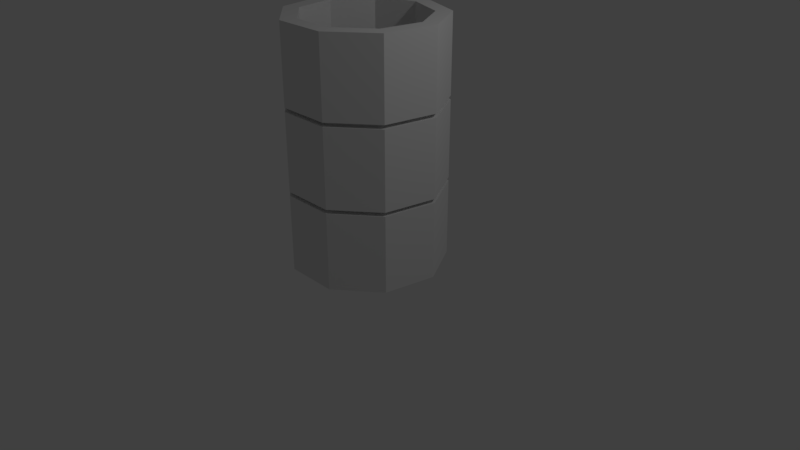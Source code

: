 # Source: Barrel.blend  (saved by Blender 2.79.0; exported with 4.5.12 LTS)
import bpy
from mathutils import Matrix  # noqa: F401  (used for matrix-valued properties, if any)

bpy.ops.wm.read_factory_settings(use_empty=True)
scene = bpy.context.scene
scene.name = 'Scene'

# ---- collections
col_collection_1 = bpy.data.collections.new('Collection 1'); scene.collection.children.link(col_collection_1)

# ---- world
world_world = bpy.data.worlds.new('World'); scene.world = world_world
world_world.color = (0.05088, 0.05088, 0.05088)
world_world.use_sun_shadow = False
world_world.sun_shadow_jitter_overblur = 0.0
world_world.cycles.sampling_method = 'MANUAL'

# ---- cameras
cam_camera = bpy.data.cameras.new('Camera')
cam_camera.clip_end = 100.0
cam_camera.lens = 35.0
cam_camera.sensor_width = 32.0
cam_camera.sensor_height = 18.0
cam_camera.ortho_scale = 7.314
cam_camera.dof.focus_distance = 0.0
cam_camera.dof.aperture_fstop = 128.0

# ---- lights
light_lamp = bpy.data.lights.new('Lamp', 'POINT')
light_lamp.transmission_factor = 0.0
light_lamp.cutoff_distance = 30.0
light_lamp.energy = 100.0
light_lamp.shadow_buffer_clip_start = 1.001
light_lamp.shadow_soft_size = 0.1
light_lamp.shadow_maximum_resolution = 0.006
light_lamp.use_absolute_resolution = True

# ---- meshes
me_circle_001 = bpy.data.meshes.new('Circle.001')
me_circle_001.from_pydata([(0.0, 1.0, 0.0), (-0.6428, 0.766, 0.0), (-0.9848, 0.1736, 0.0), (-0.866, -0.5, 0.0), (-0.342, -0.9397, 0.0), (0.342, -0.9397, 0.0), (0.866, -0.5, 0.0), (0.9848, 0.1736, 0.0), (0.6428, 0.766, 0.0), (0.0, 1.0, 1.0), (-0.6428, 0.766, 1.0), (-0.9848, 0.1736, 1.0), (-0.866, -0.5, 1.0), (-0.342, -0.9397, 1.0), (0.342, -0.9397, 1.0), (0.866, -0.5, 1.0), (0.9848, 0.1736, 1.0), (0.6428, 0.766, 1.0), (5.96e-09, 0.9, 1.0), (-0.5785, 0.6894, 1.0), (-0.8863, 0.1563, 1.0), (-0.7794, -0.45, 1.0), (-0.3078, -0.8457, 1.0), (0.3078, -0.8457, 1.0), (0.7794, -0.45, 1.0), (0.8863, 0.1563, 1.0), (0.5785, 0.6894, 1.0), (5.96e-09, 0.9, 1.05), (-0.5785, 0.6894, 1.05), (-0.8863, 0.1563, 1.05), (-0.7794, -0.45, 1.05), (-0.3078, -0.8457, 1.05), (0.3078, -0.8457, 1.05), (0.7794, -0.45, 1.05), (0.8863, 0.1563, 1.05), (0.5785, 0.6894, 1.05), (-1.472e-09, 1.0, 1.05), (-0.6428, 0.766, 1.05), (-0.9848, 0.1736, 1.05), (-0.866, -0.5, 1.05), (-0.342, -0.9397, 1.05), (0.342, -0.9397, 1.05), (0.866, -0.5, 1.05), (0.9848, 0.1736, 1.05), (0.6428, 0.766, 1.05), (-1.472e-09, 1.0, 2.05), (-0.6428, 0.766, 2.05), (-0.9848, 0.1736, 2.05), (-0.866, -0.5, 2.05), (-0.342, -0.9397, 2.05), (0.342, -0.9397, 2.05), (0.866, -0.5, 2.05), (0.9848, 0.1736, 2.05), (0.6428, 0.766, 2.05), (5.298e-09, 0.9, 2.05), (-0.5785, 0.6894, 2.05), (-0.8863, 0.1563, 2.05), (-0.7794, -0.45, 2.05), (-0.3078, -0.8457, 2.05), (0.3078, -0.8457, 2.05), (0.7794, -0.45, 2.05), (0.8863, 0.1563, 2.05), (0.5785, 0.6894, 2.05), (5.298e-09, 0.9, 2.1), (-0.5785, 0.6894, 2.1), (-0.8863, 0.1563, 2.1), (-0.7794, -0.45, 2.1), (-0.3078, -0.8457, 2.1), (0.3078, -0.8457, 2.1), (0.7794, -0.45, 2.1), (0.8863, 0.1563, 2.1), (0.5785, 0.6894, 2.1), (-2.208e-09, 1.0, 2.1), (-0.6428, 0.766, 2.1), (-0.9848, 0.1736, 2.1), (-0.866, -0.5, 2.1), (-0.342, -0.9397, 2.1), (0.342, -0.9397, 2.1), (0.866, -0.5, 2.1), (0.9848, 0.1736, 2.1), (0.6428, 0.766, 2.1), (-2.208e-09, 1.0, 3.1), (-0.6428, 0.766, 3.1), (-0.9848, 0.1736, 3.1), (-0.866, -0.5, 3.1), (-0.342, -0.9397, 3.1), (0.342, -0.9397, 3.1), (0.866, -0.5, 3.1), (0.9848, 0.1736, 3.1), (0.6428, 0.766, 3.1), (1.148e-08, 0.8, 3.1), (-0.5142, 0.6128, 3.1), (-0.7878, 0.1389, 3.1), (0.6928, -0.4, 3.1), (0.5142, 0.6128, 3.1), (5.96e-08, -1.987e-08, 0.0), (0.7878, 0.1389, 3.1), (0.2736, -0.7518, 3.1), (-0.2736, -0.7518, 3.1), (-0.6928, -0.4, 3.1), (0.7878, 0.1389, 0.1708), (0.6928, -0.4, 0.1708), (0.2736, -0.7518, 0.1708), (-0.2736, -0.7518, 0.1708), (-0.6928, -0.4, 0.1708), (-0.7878, 0.1389, 0.1708), (-0.5142, 0.6128, 0.1708), (1.148e-08, 0.8, 0.1708), (0.5142, 0.6128, 0.1708), (6.623e-08, -1.987e-08, 0.1708)], [], [(7, 16, 15, 6), (4, 13, 12, 3), (1, 10, 9, 0), (8, 17, 16, 7), (5, 14, 13, 4), (2, 11, 10, 1), (0, 9, 17, 8), (6, 15, 14, 5), (3, 12, 11, 2), (17, 26, 25, 16), (14, 23, 22, 13), (11, 20, 19, 10), (9, 18, 26, 17), (15, 24, 23, 14), (12, 21, 20, 11), (16, 25, 24, 15), (13, 22, 21, 12), (10, 19, 18, 9), (25, 34, 33, 24), (22, 31, 30, 21), (19, 28, 27, 18), (26, 35, 34, 25), (23, 32, 31, 22), (20, 29, 28, 19), (18, 27, 35, 26), (24, 33, 32, 23), (21, 30, 29, 20), (33, 42, 41, 32), (30, 39, 38, 29), (34, 43, 42, 33), (31, 40, 39, 30), (28, 37, 36, 27), (35, 44, 43, 34), (32, 41, 40, 31), (29, 38, 37, 28), (27, 36, 44, 35), (41, 50, 49, 40), (38, 47, 46, 37), (36, 45, 53, 44), (42, 51, 50, 41), (39, 48, 47, 38), (43, 52, 51, 42), (40, 49, 48, 39), (37, 46, 45, 36), (44, 53, 52, 43), (49, 58, 57, 48), (46, 55, 54, 45), (53, 62, 61, 52), (50, 59, 58, 49), (47, 56, 55, 46), (45, 54, 62, 53), (51, 60, 59, 50), (48, 57, 56, 47), (52, 61, 60, 51), (57, 66, 65, 56), (61, 70, 69, 60), (58, 67, 66, 57), (55, 64, 63, 54), (62, 71, 70, 61), (59, 68, 67, 58), (56, 65, 64, 55), (54, 63, 71, 62), (60, 69, 68, 59), (65, 74, 73, 64), (63, 72, 80, 71), (69, 78, 77, 68), (66, 75, 74, 65), (70, 79, 78, 69), (67, 76, 75, 66), (64, 73, 72, 63), (71, 80, 79, 70), (68, 77, 76, 67), (73, 82, 81, 72), (80, 89, 88, 79), (77, 86, 85, 76), (74, 83, 82, 73), (72, 81, 89, 80), (78, 87, 86, 77), (75, 84, 83, 74), (79, 88, 87, 78), (76, 85, 84, 75), (88, 96, 93, 87), (85, 98, 99, 84), (82, 91, 90, 81), (89, 94, 96, 88), (86, 97, 98, 85), (83, 92, 91, 82), (81, 90, 94, 89), (87, 93, 97, 86), (84, 99, 92, 83), (6, 95, 7), (3, 95, 4), (0, 95, 1), (7, 95, 8), (4, 95, 5), (1, 95, 2), (8, 95, 0), (5, 95, 6), (2, 95, 3), (93, 101, 102, 97), (90, 107, 108, 94), (99, 104, 105, 92), (97, 102, 103, 98), (94, 108, 100, 96), (92, 105, 106, 91), (98, 103, 104, 99), (96, 100, 101, 93), (91, 106, 107, 90), (102, 109, 103), (108, 109, 100), (106, 109, 107), (103, 109, 104), (100, 109, 101), (104, 109, 105), (101, 109, 102), (107, 109, 108), (105, 109, 106)])
me_circle_001.use_remesh_preserve_volume = False
me_circle_001.use_remesh_preserve_attributes = False
me_circle_001.use_mirror_vertex_groups = False
me_circle_001.update()
me_circle = bpy.data.meshes.new('Circle')
me_circle.from_pydata([], [], [])
me_circle.use_remesh_preserve_volume = False
me_circle.use_remesh_preserve_attributes = False
me_circle.use_mirror_vertex_groups = False
me_circle.update()

# ---- objects
ob_circle_001 = bpy.data.objects.new('Circle.001', me_circle_001)
ob_circle = bpy.data.objects.new('Circle', me_circle)
ob_lamp = bpy.data.objects.new('Lamp', light_lamp)
ob_camera = bpy.data.objects.new('Camera', cam_camera)

# ---- transforms, parenting, visibility, modifiers, constraints
ob_circle_001.location = (0.0, 0.0, 0.0)
ob_circle_001.lineart.crease_threshold = 0.0
ob_circle.location = (0.0, 0.0, 0.0)
ob_circle.lineart.crease_threshold = 0.0
ob_lamp.location = (4.076, 1.005, 5.904)
ob_lamp.rotation_euler = (0.6503, 0.05522, 1.866)
ob_lamp.lock_rotations_4d = False
ob_lamp.empty_display_type = 'ARROWS'
ob_lamp.color = (0.0, 0.0, 0.0, 0.0)
ob_lamp.lineart.crease_threshold = 0.0
ob_camera.location = (7.481, -6.508, 5.344)
ob_camera.rotation_euler = (1.109, 0.0, 0.8149)
ob_camera.lock_rotations_4d = False
ob_camera.empty_display_type = 'ARROWS'
ob_camera.color = (0.0, 0.0, 0.0, 0.0)
ob_camera.display_type = 'WIRE'
ob_camera.lineart.crease_threshold = 0.0

# ---- collection membership
col_collection_1.objects.link(ob_circle_001)
col_collection_1.objects.link(ob_circle)
col_collection_1.objects.link(ob_lamp)
col_collection_1.objects.link(ob_camera)

# ---- scene / render settings (as saved in the file)
scene.camera = ob_camera
scene.frame_start = 1; scene.frame_end = 250; scene.frame_set(1)
scene.render.engine = 'BLENDER_EEVEE_NEXT'
scene.render.resolution_percentage = 50
scene.render.dither_intensity = 0.0
scene.cycles.use_denoising = False
scene.cycles.samples = 128
scene.cycles.sampling_pattern = 'TABULATED_SOBOL'
scene.cycles.use_adaptive_sampling = False
scene.cycles.use_light_tree = False
scene.cycles.blur_glossy = 0.0
scene.cycles.sample_clamp_indirect = 0.0
scene.view_settings.view_transform = 'Standard'
bpy.context.view_layer.update()
